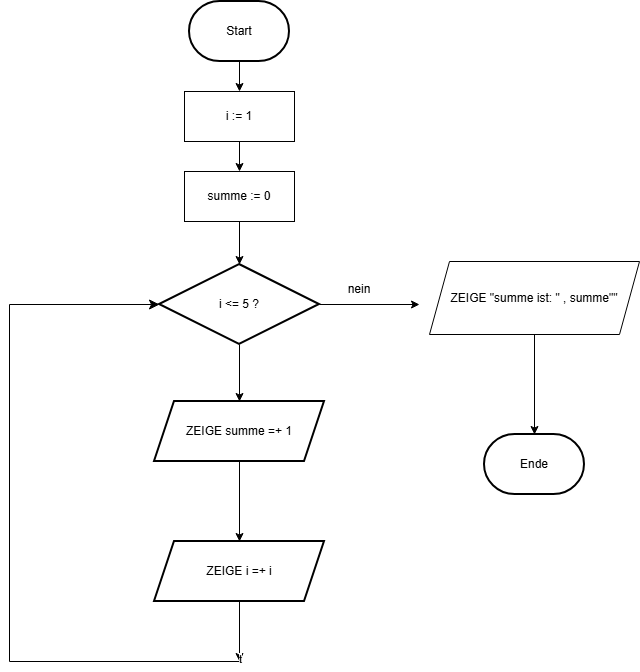

The diagram above was exported from draw.io. Its source (the exported page's mxGraphModel, read from the mxfile embedded in the PNG):
<mxGraphModel dx="1657" dy="794" grid="1" gridSize="10" guides="1" tooltips="1" connect="1" arrows="1" fold="1" page="1" pageScale="1" pageWidth="827" pageHeight="1169" math="0" shadow="0">
  <root>
    <mxCell id="0" />
    <mxCell id="1" parent="0" />
    <mxCell id="EdJUWhVJzauH_AHdmyM_-1" value="Start" style="strokeWidth=2;html=1;shape=mxgraph.flowchart.terminator;whiteSpace=wrap;" vertex="1" parent="1">
      <mxGeometry x="350" y="20" width="100" height="60" as="geometry" />
    </mxCell>
    <mxCell id="EdJUWhVJzauH_AHdmyM_-5" value="" style="edgeStyle=orthogonalEdgeStyle;rounded=0;orthogonalLoop=1;jettySize=auto;html=1;" edge="1" parent="1" source="EdJUWhVJzauH_AHdmyM_-2">
      <mxGeometry relative="1" as="geometry">
        <mxPoint x="580" y="323" as="targetPoint" />
      </mxGeometry>
    </mxCell>
    <mxCell id="EdJUWhVJzauH_AHdmyM_-27" value="" style="edgeStyle=orthogonalEdgeStyle;rounded=0;orthogonalLoop=1;jettySize=auto;html=1;" edge="1" parent="1" source="EdJUWhVJzauH_AHdmyM_-2" target="EdJUWhVJzauH_AHdmyM_-6">
      <mxGeometry relative="1" as="geometry" />
    </mxCell>
    <mxCell id="EdJUWhVJzauH_AHdmyM_-2" value="i &amp;lt;= 5 ?" style="rhombus;whiteSpace=wrap;html=1;strokeWidth=2;" vertex="1" parent="1">
      <mxGeometry x="320" y="283" width="160" height="80" as="geometry" />
    </mxCell>
    <mxCell id="EdJUWhVJzauH_AHdmyM_-29" value="" style="edgeStyle=orthogonalEdgeStyle;rounded=0;orthogonalLoop=1;jettySize=auto;html=1;" edge="1" parent="1" source="EdJUWhVJzauH_AHdmyM_-6" target="EdJUWhVJzauH_AHdmyM_-28">
      <mxGeometry relative="1" as="geometry" />
    </mxCell>
    <mxCell id="EdJUWhVJzauH_AHdmyM_-6" value="ZEIGE summe =+ 1" style="shape=parallelogram;perimeter=parallelogramPerimeter;whiteSpace=wrap;html=1;fixedSize=1;strokeWidth=2;" vertex="1" parent="1">
      <mxGeometry x="315" y="420" width="170" height="60" as="geometry" />
    </mxCell>
    <mxCell id="EdJUWhVJzauH_AHdmyM_-10" value="nein" style="text;html=1;whiteSpace=wrap;strokeColor=none;fillColor=none;align=center;verticalAlign=middle;rounded=0;" vertex="1" parent="1">
      <mxGeometry x="490" y="293" width="60" height="30" as="geometry" />
    </mxCell>
    <mxCell id="EdJUWhVJzauH_AHdmyM_-14" value="Ende" style="strokeWidth=2;html=1;shape=mxgraph.flowchart.terminator;whiteSpace=wrap;" vertex="1" parent="1">
      <mxGeometry x="645" y="453" width="100" height="60" as="geometry" />
    </mxCell>
    <mxCell id="EdJUWhVJzauH_AHdmyM_-20" value="" style="edgeStyle=orthogonalEdgeStyle;rounded=0;orthogonalLoop=1;jettySize=auto;html=1;" edge="1" parent="1" source="EdJUWhVJzauH_AHdmyM_-19" target="EdJUWhVJzauH_AHdmyM_-14">
      <mxGeometry relative="1" as="geometry" />
    </mxCell>
    <mxCell id="EdJUWhVJzauH_AHdmyM_-19" value="ZEIGE &quot;summe ist: &quot; , summe&quot;&quot;" style="shape=parallelogram;perimeter=parallelogramPerimeter;whiteSpace=wrap;html=1;fixedSize=1;" vertex="1" parent="1">
      <mxGeometry x="590" y="280" width="210" height="73" as="geometry" />
    </mxCell>
    <mxCell id="EdJUWhVJzauH_AHdmyM_-21" value="" style="edgeStyle=orthogonalEdgeStyle;rounded=0;orthogonalLoop=1;jettySize=auto;html=1;" edge="1" parent="1" source="EdJUWhVJzauH_AHdmyM_-1" target="EdJUWhVJzauH_AHdmyM_-17">
      <mxGeometry relative="1" as="geometry">
        <mxPoint x="400" y="80" as="sourcePoint" />
        <mxPoint x="400" y="160" as="targetPoint" />
      </mxGeometry>
    </mxCell>
    <mxCell id="EdJUWhVJzauH_AHdmyM_-23" value="" style="edgeStyle=orthogonalEdgeStyle;rounded=0;orthogonalLoop=1;jettySize=auto;html=1;" edge="1" parent="1" source="EdJUWhVJzauH_AHdmyM_-17" target="EdJUWhVJzauH_AHdmyM_-22">
      <mxGeometry relative="1" as="geometry" />
    </mxCell>
    <mxCell id="EdJUWhVJzauH_AHdmyM_-17" value="i := 1" style="rounded=0;whiteSpace=wrap;html=1;" vertex="1" parent="1">
      <mxGeometry x="345" y="110" width="110" height="50" as="geometry" />
    </mxCell>
    <mxCell id="EdJUWhVJzauH_AHdmyM_-24" value="" style="edgeStyle=orthogonalEdgeStyle;rounded=0;orthogonalLoop=1;jettySize=auto;html=1;" edge="1" parent="1" source="EdJUWhVJzauH_AHdmyM_-22" target="EdJUWhVJzauH_AHdmyM_-2">
      <mxGeometry relative="1" as="geometry" />
    </mxCell>
    <mxCell id="EdJUWhVJzauH_AHdmyM_-22" value="summe := 0" style="rounded=0;whiteSpace=wrap;html=1;" vertex="1" parent="1">
      <mxGeometry x="345" y="190" width="110" height="50" as="geometry" />
    </mxCell>
    <mxCell id="EdJUWhVJzauH_AHdmyM_-33" value="" style="edgeStyle=orthogonalEdgeStyle;rounded=0;orthogonalLoop=1;jettySize=auto;html=1;" edge="1" parent="1" source="EdJUWhVJzauH_AHdmyM_-28">
      <mxGeometry relative="1" as="geometry">
        <mxPoint x="400" y="680" as="targetPoint" />
      </mxGeometry>
    </mxCell>
    <mxCell id="EdJUWhVJzauH_AHdmyM_-28" value="ZEIGE i =+ i" style="shape=parallelogram;perimeter=parallelogramPerimeter;whiteSpace=wrap;html=1;fixedSize=1;strokeWidth=2;" vertex="1" parent="1">
      <mxGeometry x="315" y="560" width="170" height="60" as="geometry" />
    </mxCell>
    <mxCell id="EdJUWhVJzauH_AHdmyM_-30" value="" style="edgeStyle=elbowEdgeStyle;elbow=horizontal;endArrow=classic;html=1;curved=0;rounded=0;endSize=8;startSize=8;" edge="1" parent="1">
      <mxGeometry width="50" height="50" relative="1" as="geometry">
        <mxPoint x="400" y="680" as="sourcePoint" />
        <mxPoint x="320" y="323" as="targetPoint" />
        <Array as="points">
          <mxPoint x="170" y="520" />
        </Array>
      </mxGeometry>
    </mxCell>
    <mxCell id="EdJUWhVJzauH_AHdmyM_-31" value="t" style="edgeLabel;html=1;align=center;verticalAlign=middle;resizable=0;points=[];" vertex="1" connectable="0" parent="EdJUWhVJzauH_AHdmyM_-30">
      <mxGeometry x="-1" y="-3" relative="1" as="geometry">
        <mxPoint as="offset" />
      </mxGeometry>
    </mxCell>
  </root>
</mxGraphModel>